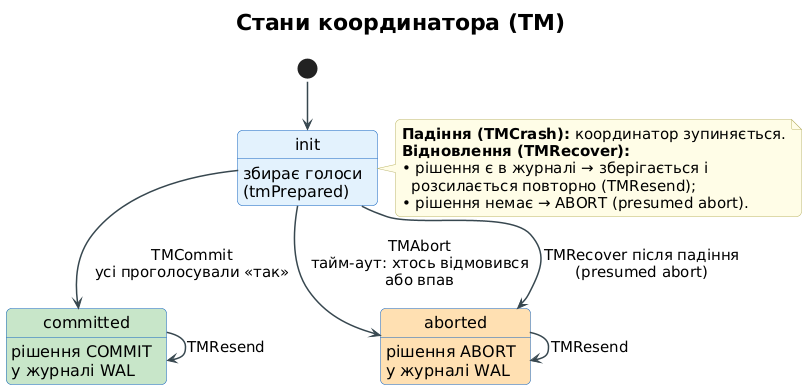

The diagram above was rendered by PlantUML. Its source (embedded in the PNG):
@startuml
!pragma layout smetana
!include _style.iuml
title Стани координатора (TM)

[*] --> init
init --> committed : TMCommit\nусі проголосували «так»
init --> aborted : TMAbort\nтайм-аут: хтось відмовився\nабо впав
init --> aborted : TMRecover після падіння\n(presumed abort)
committed --> committed : TMResend
aborted --> aborted : TMResend

state init : збирає голоси\n(tmPrepared)
state committed #C8E6C9 : рішення COMMIT\nу журналі WAL
state aborted #FFE0B2 : рішення ABORT\nу журналі WAL

note right of init
  <b>Падіння (TMCrash):</b> координатор зупиняється.
  <b>Відновлення (TMRecover):</b>
  • рішення є в журналі → зберігається і
    розсилається повторно (TMResend);
  • рішення немає → ABORT (presumed abort).
end note
@enduml